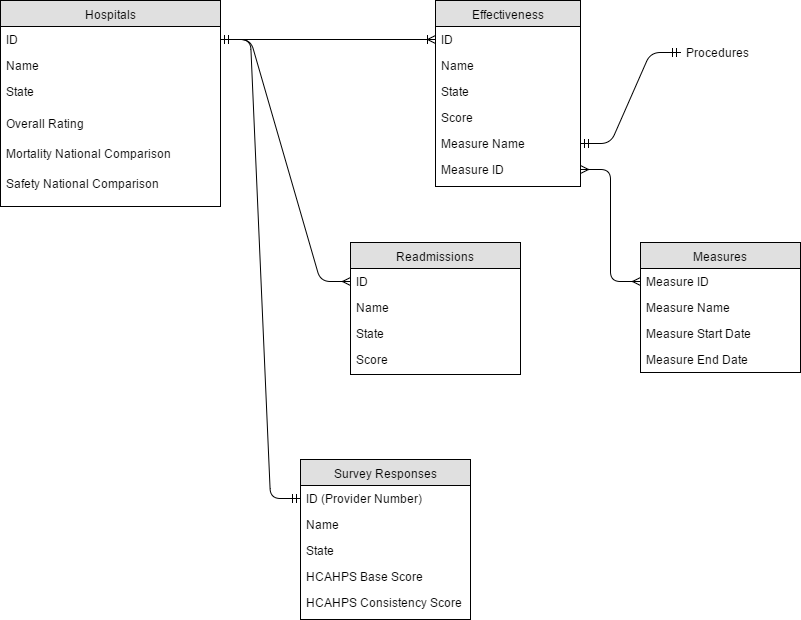

The diagram above was exported from draw.io. Its source (the exported page's mxGraphModel, read from the mxfile embedded in the PNG):
<mxGraphModel dx="1430" dy="749" grid="1" gridSize="10" guides="1" tooltips="1" connect="1" arrows="1" fold="1" page="1" pageScale="1" pageWidth="850" pageHeight="1100" math="0" shadow="0">
  <root>
    <mxCell id="0" />
    <mxCell id="1" parent="0" />
    <mxCell id="579daf5f4c822b9b-8" value="Hospitals" style="swimlane;html=1;fontStyle=0;childLayout=stackLayout;horizontal=1;startSize=26;fillColor=#e0e0e0;horizontalStack=0;resizeParent=1;resizeLast=0;collapsible=1;marginBottom=0;swimlaneFillColor=#ffffff;align=center;" vertex="1" parent="1">
      <mxGeometry x="30" y="24" width="220" height="206" as="geometry" />
    </mxCell>
    <mxCell id="579daf5f4c822b9b-9" value="ID" style="text;html=1;strokeColor=none;fillColor=none;spacingLeft=4;spacingRight=4;whiteSpace=wrap;overflow=hidden;rotatable=0;points=[[0,0.5],[1,0.5]];portConstraint=eastwest;" vertex="1" parent="579daf5f4c822b9b-8">
      <mxGeometry y="26" width="220" height="26" as="geometry" />
    </mxCell>
    <mxCell id="579daf5f4c822b9b-10" value="Name" style="text;html=1;strokeColor=none;fillColor=none;spacingLeft=4;spacingRight=4;whiteSpace=wrap;overflow=hidden;rotatable=0;points=[[0,0.5],[1,0.5]];portConstraint=eastwest;" vertex="1" parent="579daf5f4c822b9b-8">
      <mxGeometry y="52" width="220" height="26" as="geometry" />
    </mxCell>
    <mxCell id="579daf5f4c822b9b-11" value="State" style="text;html=1;strokeColor=none;fillColor=none;spacingLeft=4;spacingRight=4;whiteSpace=wrap;overflow=hidden;rotatable=0;points=[[0,0.5],[1,0.5]];portConstraint=eastwest;" vertex="1" parent="579daf5f4c822b9b-8">
      <mxGeometry y="78" width="220" height="32" as="geometry" />
    </mxCell>
    <mxCell id="579daf5f4c822b9b-21" value="Overall Rating&amp;nbsp;" style="text;html=1;strokeColor=none;fillColor=none;spacingLeft=4;spacingRight=4;whiteSpace=wrap;overflow=hidden;rotatable=0;points=[[0,0.5],[1,0.5]];portConstraint=eastwest;" vertex="1" parent="579daf5f4c822b9b-8">
      <mxGeometry y="110" width="220" height="30" as="geometry" />
    </mxCell>
    <mxCell id="579daf5f4c822b9b-23" value="Mortality National Comparison" style="text;html=1;strokeColor=none;fillColor=none;spacingLeft=4;spacingRight=4;whiteSpace=wrap;overflow=hidden;rotatable=0;points=[[0,0.5],[1,0.5]];portConstraint=eastwest;" vertex="1" parent="579daf5f4c822b9b-8">
      <mxGeometry y="140" width="220" height="30" as="geometry" />
    </mxCell>
    <mxCell id="579daf5f4c822b9b-41" value="Safety National Comparison" style="text;html=1;strokeColor=none;fillColor=none;spacingLeft=4;spacingRight=4;whiteSpace=wrap;overflow=hidden;rotatable=0;points=[[0,0.5],[1,0.5]];portConstraint=eastwest;" vertex="1" parent="579daf5f4c822b9b-8">
      <mxGeometry y="170" width="220" height="30" as="geometry" />
    </mxCell>
    <mxCell id="579daf5f4c822b9b-16" value="" style="edgeStyle=entityRelationEdgeStyle;html=1;endArrow=ERoneToMany;exitX=1;exitY=0.5;entryX=0;entryY=0.5;" edge="1" parent="1" source="579daf5f4c822b9b-9" target="579daf5f4c822b9b-18">
      <mxGeometry width="100" height="100" relative="1" as="geometry">
        <mxPoint x="410" y="184" as="sourcePoint" />
        <mxPoint x="500" y="89" as="targetPoint" />
      </mxGeometry>
    </mxCell>
    <mxCell id="579daf5f4c822b9b-17" value="Effectiveness" style="swimlane;html=1;fontStyle=0;childLayout=stackLayout;horizontal=1;startSize=26;fillColor=#e0e0e0;horizontalStack=0;resizeParent=1;resizeLast=0;collapsible=1;marginBottom=0;swimlaneFillColor=#ffffff;align=center;" vertex="1" parent="1">
      <mxGeometry x="465" y="24" width="145" height="186" as="geometry" />
    </mxCell>
    <mxCell id="579daf5f4c822b9b-18" value="ID" style="text;html=1;strokeColor=none;fillColor=none;spacingLeft=4;spacingRight=4;whiteSpace=wrap;overflow=hidden;rotatable=0;points=[[0,0.5],[1,0.5]];portConstraint=eastwest;" vertex="1" parent="579daf5f4c822b9b-17">
      <mxGeometry y="26" width="145" height="26" as="geometry" />
    </mxCell>
    <mxCell id="579daf5f4c822b9b-19" value="Name" style="text;html=1;strokeColor=none;fillColor=none;spacingLeft=4;spacingRight=4;whiteSpace=wrap;overflow=hidden;rotatable=0;points=[[0,0.5],[1,0.5]];portConstraint=eastwest;" vertex="1" parent="579daf5f4c822b9b-17">
      <mxGeometry y="52" width="145" height="26" as="geometry" />
    </mxCell>
    <mxCell id="579daf5f4c822b9b-20" value="State" style="text;html=1;strokeColor=none;fillColor=none;spacingLeft=4;spacingRight=4;whiteSpace=wrap;overflow=hidden;rotatable=0;points=[[0,0.5],[1,0.5]];portConstraint=eastwest;" vertex="1" parent="579daf5f4c822b9b-17">
      <mxGeometry y="78" width="145" height="26" as="geometry" />
    </mxCell>
    <mxCell id="579daf5f4c822b9b-24" value="Score" style="text;html=1;strokeColor=none;fillColor=none;spacingLeft=4;spacingRight=4;whiteSpace=wrap;overflow=hidden;rotatable=0;points=[[0,0.5],[1,0.5]];portConstraint=eastwest;" vertex="1" parent="579daf5f4c822b9b-17">
      <mxGeometry y="104" width="145" height="26" as="geometry" />
    </mxCell>
    <mxCell id="579daf5f4c822b9b-25" value="Measure Name" style="text;html=1;strokeColor=none;fillColor=none;spacingLeft=4;spacingRight=4;whiteSpace=wrap;overflow=hidden;rotatable=0;points=[[0,0.5],[1,0.5]];portConstraint=eastwest;" vertex="1" parent="579daf5f4c822b9b-17">
      <mxGeometry y="130" width="145" height="26" as="geometry" />
    </mxCell>
    <mxCell id="579daf5f4c822b9b-47" value="Measure ID" style="text;html=1;strokeColor=none;fillColor=none;spacingLeft=4;spacingRight=4;whiteSpace=wrap;overflow=hidden;rotatable=0;points=[[0,0.5],[1,0.5]];portConstraint=eastwest;" vertex="1" parent="579daf5f4c822b9b-17">
      <mxGeometry y="156" width="145" height="26" as="geometry" />
    </mxCell>
    <mxCell id="579daf5f4c822b9b-26" value="Readmissions" style="swimlane;html=1;fontStyle=0;childLayout=stackLayout;horizontal=1;startSize=26;fillColor=#e0e0e0;horizontalStack=0;resizeParent=1;resizeLast=0;collapsible=1;marginBottom=0;swimlaneFillColor=#ffffff;align=center;" vertex="1" parent="1">
      <mxGeometry x="380" y="266" width="170" height="132" as="geometry" />
    </mxCell>
    <mxCell id="579daf5f4c822b9b-27" value="ID" style="text;html=1;strokeColor=none;fillColor=none;spacingLeft=4;spacingRight=4;whiteSpace=wrap;overflow=hidden;rotatable=0;points=[[0,0.5],[1,0.5]];portConstraint=eastwest;" vertex="1" parent="579daf5f4c822b9b-26">
      <mxGeometry y="26" width="170" height="26" as="geometry" />
    </mxCell>
    <mxCell id="579daf5f4c822b9b-28" value="Name" style="text;html=1;strokeColor=none;fillColor=none;spacingLeft=4;spacingRight=4;whiteSpace=wrap;overflow=hidden;rotatable=0;points=[[0,0.5],[1,0.5]];portConstraint=eastwest;" vertex="1" parent="579daf5f4c822b9b-26">
      <mxGeometry y="52" width="170" height="26" as="geometry" />
    </mxCell>
    <mxCell id="579daf5f4c822b9b-29" value="State" style="text;html=1;strokeColor=none;fillColor=none;spacingLeft=4;spacingRight=4;whiteSpace=wrap;overflow=hidden;rotatable=0;points=[[0,0.5],[1,0.5]];portConstraint=eastwest;" vertex="1" parent="579daf5f4c822b9b-26">
      <mxGeometry y="78" width="170" height="26" as="geometry" />
    </mxCell>
    <mxCell id="579daf5f4c822b9b-30" value="Score" style="text;html=1;strokeColor=none;fillColor=none;spacingLeft=4;spacingRight=4;whiteSpace=wrap;overflow=hidden;rotatable=0;points=[[0,0.5],[1,0.5]];portConstraint=eastwest;" vertex="1" parent="579daf5f4c822b9b-26">
      <mxGeometry y="104" width="170" height="26" as="geometry" />
    </mxCell>
    <mxCell id="579daf5f4c822b9b-32" value="" style="edgeStyle=entityRelationEdgeStyle;html=1;endArrow=ERmany;exitX=1;exitY=0.5;endFill=0;entryX=0;entryY=0.5;" edge="1" parent="1" source="579daf5f4c822b9b-9" target="579daf5f4c822b9b-27">
      <mxGeometry width="100" height="100" relative="1" as="geometry">
        <mxPoint x="30" y="334" as="sourcePoint" />
        <mxPoint x="90" y="414" as="targetPoint" />
      </mxGeometry>
    </mxCell>
    <mxCell id="579daf5f4c822b9b-33" value="Survey Responses" style="swimlane;html=1;fontStyle=0;childLayout=stackLayout;horizontal=1;startSize=26;fillColor=#e0e0e0;horizontalStack=0;resizeParent=1;resizeLast=0;collapsible=1;marginBottom=0;swimlaneFillColor=#ffffff;align=center;" vertex="1" parent="1">
      <mxGeometry x="330" y="483" width="170" height="160" as="geometry" />
    </mxCell>
    <mxCell id="579daf5f4c822b9b-34" value="ID (Provider Number)" style="text;html=1;strokeColor=none;fillColor=none;spacingLeft=4;spacingRight=4;whiteSpace=wrap;overflow=hidden;rotatable=0;points=[[0,0.5],[1,0.5]];portConstraint=eastwest;" vertex="1" parent="579daf5f4c822b9b-33">
      <mxGeometry y="26" width="170" height="26" as="geometry" />
    </mxCell>
    <mxCell id="579daf5f4c822b9b-35" value="Name" style="text;html=1;strokeColor=none;fillColor=none;spacingLeft=4;spacingRight=4;whiteSpace=wrap;overflow=hidden;rotatable=0;points=[[0,0.5],[1,0.5]];portConstraint=eastwest;" vertex="1" parent="579daf5f4c822b9b-33">
      <mxGeometry y="52" width="170" height="26" as="geometry" />
    </mxCell>
    <mxCell id="579daf5f4c822b9b-36" value="State" style="text;html=1;strokeColor=none;fillColor=none;spacingLeft=4;spacingRight=4;whiteSpace=wrap;overflow=hidden;rotatable=0;points=[[0,0.5],[1,0.5]];portConstraint=eastwest;" vertex="1" parent="579daf5f4c822b9b-33">
      <mxGeometry y="78" width="170" height="26" as="geometry" />
    </mxCell>
    <mxCell id="579daf5f4c822b9b-38" value="HCAHPS Base Score" style="text;html=1;strokeColor=none;fillColor=none;spacingLeft=4;spacingRight=4;whiteSpace=wrap;overflow=hidden;rotatable=0;points=[[0,0.5],[1,0.5]];portConstraint=eastwest;" vertex="1" parent="579daf5f4c822b9b-33">
      <mxGeometry y="104" width="170" height="26" as="geometry" />
    </mxCell>
    <mxCell id="579daf5f4c822b9b-39" value="HCAHPS Consistency Score" style="text;html=1;strokeColor=none;fillColor=none;spacingLeft=4;spacingRight=4;whiteSpace=wrap;overflow=hidden;rotatable=0;points=[[0,0.5],[1,0.5]];portConstraint=eastwest;" vertex="1" parent="579daf5f4c822b9b-33">
      <mxGeometry y="130" width="170" height="26" as="geometry" />
    </mxCell>
    <mxCell id="579daf5f4c822b9b-40" value="" style="edgeStyle=entityRelationEdgeStyle;html=1;endArrow=ERmandOne;startArrow=ERmandOne;entryX=0;entryY=0.5;exitX=1;exitY=0.5;" edge="1" parent="1" source="579daf5f4c822b9b-9" target="579daf5f4c822b9b-34">
      <mxGeometry width="100" height="100" relative="1" as="geometry">
        <mxPoint x="290" y="434" as="sourcePoint" />
        <mxPoint x="390" y="334" as="targetPoint" />
      </mxGeometry>
    </mxCell>
    <mxCell id="579daf5f4c822b9b-45" value="Procedures" style="text;html=1;strokeColor=none;fillColor=none;spacingLeft=4;spacingRight=4;whiteSpace=wrap;overflow=hidden;rotatable=0;points=[[0,0.5],[1,0.5]];portConstraint=eastwest;" vertex="1" parent="1">
      <mxGeometry x="710" y="63" width="80" height="26" as="geometry" />
    </mxCell>
    <mxCell id="579daf5f4c822b9b-46" value="" style="edgeStyle=entityRelationEdgeStyle;html=1;endArrow=ERmandOne;startArrow=ERmandOne;exitX=1;exitY=0.5;entryX=0;entryY=0.5;" edge="1" parent="1" source="579daf5f4c822b9b-25" target="579daf5f4c822b9b-45">
      <mxGeometry width="100" height="100" relative="1" as="geometry">
        <mxPoint x="690" y="370" as="sourcePoint" />
        <mxPoint x="790" y="270" as="targetPoint" />
      </mxGeometry>
    </mxCell>
    <mxCell id="579daf5f4c822b9b-49" value="Measures" style="swimlane;html=1;fontStyle=0;childLayout=stackLayout;horizontal=1;startSize=26;fillColor=#e0e0e0;horizontalStack=0;resizeParent=1;resizeLast=0;collapsible=1;marginBottom=0;swimlaneFillColor=#ffffff;align=center;" vertex="1" parent="1">
      <mxGeometry x="670" y="266" width="160" height="130" as="geometry" />
    </mxCell>
    <mxCell id="579daf5f4c822b9b-50" value="Measure ID" style="text;html=1;strokeColor=none;fillColor=none;spacingLeft=4;spacingRight=4;whiteSpace=wrap;overflow=hidden;rotatable=0;points=[[0,0.5],[1,0.5]];portConstraint=eastwest;" vertex="1" parent="579daf5f4c822b9b-49">
      <mxGeometry y="26" width="160" height="26" as="geometry" />
    </mxCell>
    <mxCell id="579daf5f4c822b9b-53" value="Measure Name" style="text;html=1;strokeColor=none;fillColor=none;spacingLeft=4;spacingRight=4;whiteSpace=wrap;overflow=hidden;rotatable=0;points=[[0,0.5],[1,0.5]];portConstraint=eastwest;" vertex="1" parent="579daf5f4c822b9b-49">
      <mxGeometry y="52" width="160" height="26" as="geometry" />
    </mxCell>
    <mxCell id="579daf5f4c822b9b-51" value="Measure Start Date" style="text;html=1;strokeColor=none;fillColor=none;spacingLeft=4;spacingRight=4;whiteSpace=wrap;overflow=hidden;rotatable=0;points=[[0,0.5],[1,0.5]];portConstraint=eastwest;" vertex="1" parent="579daf5f4c822b9b-49">
      <mxGeometry y="78" width="160" height="26" as="geometry" />
    </mxCell>
    <mxCell id="579daf5f4c822b9b-52" value="Measure End Date" style="text;html=1;strokeColor=none;fillColor=none;spacingLeft=4;spacingRight=4;whiteSpace=wrap;overflow=hidden;rotatable=0;points=[[0,0.5],[1,0.5]];portConstraint=eastwest;" vertex="1" parent="579daf5f4c822b9b-49">
      <mxGeometry y="104" width="160" height="26" as="geometry" />
    </mxCell>
    <mxCell id="579daf5f4c822b9b-54" value="" style="edgeStyle=entityRelationEdgeStyle;html=1;endArrow=ERmany;startArrow=ERmany;entryX=0;entryY=0.5;exitX=1;exitY=0.5;" edge="1" parent="1" source="579daf5f4c822b9b-47" target="579daf5f4c822b9b-50">
      <mxGeometry width="100" height="100" relative="1" as="geometry">
        <mxPoint x="570" y="420" as="sourcePoint" />
        <mxPoint x="670" y="320" as="targetPoint" />
      </mxGeometry>
    </mxCell>
  </root>
</mxGraphModel>